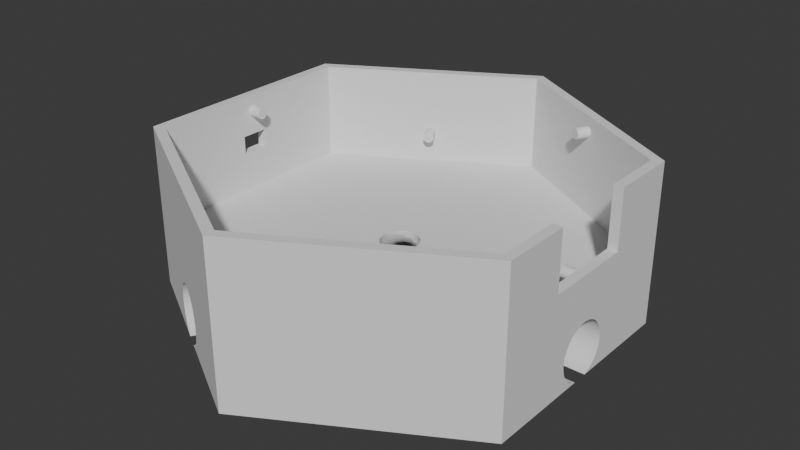 # Source: base.blend  (saved by Blender 4.0.36; exported with 4.5.12 LTS)
import bpy
from mathutils import Matrix  # noqa: F401  (used for matrix-valued properties, if any)

bpy.ops.wm.read_factory_settings(use_empty=True)
scene = bpy.context.scene
scene.name = 'Scene'

# ---- collections
col_collection = bpy.data.collections.new('Collection'); scene.collection.children.link(col_collection)

# ---- node groups
ng_nodegroup_003 = bpy.data.node_groups.new('NodeGroup.003', 'GeometryNodeTree')
_s = ng_nodegroup_003.interface.new_socket(name='Mesh', in_out='OUTPUT', socket_type='NodeSocketGeometry')
_N = ng_nodegroup_003.nodes; _L = ng_nodegroup_003.links
n0 = _N.new('NodeGroupOutput'); n0.name = 'Group Output'; n0.location = (367, 0)
n1 = _N.new('NodeGroupInput'); n1.name = 'Group Input'; n1.location = (-377, 0)
n2 = _N.new('GeometryNodeMeshBoolean'); n2.name = 'Mesh Boolean'; n2.location = (177, -8)
n2.hide = True
n2.solver = 'EXACT'
n3 = _N.new('GeometryNodeMeshCylinder'); n3.name = 'Cylinder.002'; n3.location = (-177, -30)
n3.hide = True
n3.inputs[0].default_value = 6
n3.inputs[3].default_value = 9.5
n3.inputs[4].default_value = 4.7
n4 = _N.new('GeometryNodeTransform'); n4.name = 'Transform Geometry.001'; n4.location = (-9, -31)
n4.hide = True
n4.inputs[1].default_value = (0.0, 0.0, 5.2)
n4.inputs[2].default_value = (0.0, 0.0, 1.571)
n5 = _N.new('GeometryNodeMeshCylinder'); n5.name = 'Cylinder.001'; n5.location = (-177, 31)
n5.hide = True
n5.inputs[0].default_value = 6
n5.inputs[3].default_value = 10.0
n5.inputs[4].default_value = 7.1
n6 = _N.new('GeometryNodeTransform'); n6.name = 'Transform Geometry'; n6.location = (-9, 31)
n6.hide = True
n6.inputs[1].default_value = (0.0, 0.0, 3.55)
n6.inputs[2].default_value = (0.0, 0.0, 1.571)
_L.new(n3.outputs[0], n4.inputs[0])
_L.new(n4.outputs[0], n2.inputs[1])
_L.new(n5.outputs[0], n6.inputs[0])
_L.new(n6.outputs[0], n2.inputs[0])
_L.new(n2.outputs[0], n0.inputs[0])
n0.is_active_output = True
ng_motors = bpy.data.node_groups.new('Motors', 'GeometryNodeTree')
_s = ng_motors.interface.new_socket(name='Geometry', in_out='OUTPUT', socket_type='NodeSocketGeometry')
_N = ng_motors.nodes; _L = ng_motors.links
n0 = _N.new('NodeGroupInput'); n0.name = 'Group Input'; n0.location = (-503, 0)
n1 = _N.new('FunctionNodeAlignEulerToVector'); n1.name = 'Align Euler to Vector'; n1.location = (-303, -19)
n1.hide = True
n2 = _N.new('GeometryNodeInputTangent'); n2.name = 'Curve Tangent'; n2.location = (-301, 47)
n2.hide = True
n3 = _N.new('GeometryNodeCurvePrimitiveCircle'); n3.name = 'Curve Circle'; n3.location = (-143, 52)
n3.hide = True
n3.inputs[0].default_value = 3
n3.inputs[4].default_value = 5.2
n4 = _N.new('ShaderNodeVectorMath'); n4.name = 'Vector Math'; n4.location = (-141, -75)
n4.hide = True
n4.inputs[1].default_value = (1.57, 0.0, 0.0)
n5 = _N.new('GeometryNodeMeshCylinder'); n5.name = 'Cylinder'; n5.location = (-142, -18)
n5.hide = True
n5.inputs[0].default_value = 200
n5.inputs[3].default_value = 1.25
n5.inputs[4].default_value = 7.0
n6 = _N.new('GeometryNodeInputTangent'); n6.name = 'Curve Tangent.001'; n6.location = (-310, -258)
n6.hide = True
n7 = _N.new('FunctionNodeAlignEulerToVector'); n7.name = 'Align Euler to Vector.001'; n7.location = (-145, -231)
n7.hide = True
n8 = _N.new('GeometryNodeInstanceOnPoints'); n8.name = 'Instance on Points.001'; n8.location = (190, -174)
n8.hide = True
n9 = _N.new('GeometryNodeTransform'); n9.name = 'Transform Geometry'; n9.location = (26, -168)
n9.hide = True
n9.inputs[1].default_value = (0.0, 0.0, 1.0)
n9.inputs[2].default_value = (-1.571, 1.571, 0.0)
n10 = _N.new('GeometryNodeCurveToMesh'); n10.name = 'Curve to Mesh'; n10.location = (-136, -172)
n10.hide = True
n10.inputs[3].default_value = True
n11 = _N.new('GeometryNodeCurvePrimitiveCircle'); n11.name = 'Curve Circle.001'; n11.location = (-308, -213)
n11.hide = True
n11.inputs[0].default_value = 16
n11.inputs[4].default_value = 0.8
n12 = _N.new('ShaderNodeVectorMath'); n12.name = 'Vector Math.001'; n12.location = (24, -209)
n12.hide = True
n12.inputs[1].default_value = (0.0, 0.0, -1.6)
n13 = _N.new('GeometryNodeTransform'); n13.name = 'Transform Geometry.002'; n13.location = (377, 1)
n13.hide = True
n13.inputs[1].default_value = (0.0, 0.0, 1.2)
n14 = _N.new('GeometryNodeInstanceOnPoints'); n14.name = 'Instance on Points'; n14.location = (105, -12)
n14.hide = True
n15 = _N.new('NodeGroupOutput'); n15.name = 'Group Output'; n15.location = (871, -2)
n16 = _N.new('GeometryNodeMeshBoolean'); n16.name = 'Mesh Boolean'; n16.location = (583, -51)
n16.hide = True
n16.operation = 'UNION'
n16.solver = 'EXACT'
n17 = _N.new('GeometryNodeCurvePrimitiveCircle'); n17.name = 'Curve Circle.002'; n17.location = (24, -129)
n17.hide = True
n17.inputs[0].default_value = 3
n17.inputs[4].default_value = 1.8
n18 = _N.new('GeometryNodeCurveArc'); n18.name = 'Arc'; n18.location = (-307, -126)
n18.hide = True
n18.inputs[0].default_value = 200
n18.inputs[4].default_value = 1.8
n18.inputs[6].default_value = 1.571
n19 = _N.new('GeometryNodeTransform'); n19.name = 'Transform Geometry.003'; n19.location = (378, -109)
n19.hide = True
n19.inputs[1].default_value = (0.0, 0.0, 1.95)
n20 = _N.new('GeometryNodeInputNamedAttribute'); n20.name = 'Named Attribute'; n20.location = (-161, -172)
n20.inputs[0].default_value = 'radius'
n21 = _N.new('GeometryNodeSwitch'); n21.name = 'Switch'; n21.location = (-161, -172)
n21.input_type = 'FLOAT'
n21.inputs[1].default_value = 1.0
_L.new(n3.outputs[0], n14.inputs[0])
_L.new(n1.outputs[0], n4.inputs[0])
_L.new(n4.outputs[0], n14.inputs[5])
_L.new(n2.outputs[0], n1.inputs[2])
_L.new(n5.outputs[0], n14.inputs[2])
_L.new(n14.outputs[0], n13.inputs[0])
_L.new(n18.outputs[0], n10.inputs[0])
_L.new(n11.outputs[0], n10.inputs[1])
_L.new(n6.outputs[0], n7.inputs[2])
_L.new(n7.outputs[0], n12.inputs[0])
_L.new(n10.outputs[0], n9.inputs[0])
_L.new(n17.outputs[0], n8.inputs[0])
_L.new(n12.outputs[0], n8.inputs[5])
_L.new(n8.outputs[0], n19.inputs[0])
_L.new(n9.outputs[0], n8.inputs[2])
_L.new(n13.outputs[0], n16.inputs[0])
_L.new(n19.outputs[0], n16.inputs[1])
_L.new(n16.outputs[0], n15.inputs[0])
_L.new(n13.outputs[0], n16.inputs[1])
_L.new(n20.outputs[1], n21.inputs[0])
_L.new(n20.outputs[0], n21.inputs[2])
_L.new(n21.outputs[0], n10.inputs[2])
n15.is_active_output = True
ng_level_1_couplings = bpy.data.node_groups.new('Level 1 Couplings', 'GeometryNodeTree')
_s = ng_level_1_couplings.interface.new_socket(name='Geometry', in_out='OUTPUT', socket_type='NodeSocketGeometry')
_N = ng_level_1_couplings.nodes; _L = ng_level_1_couplings.links
n0 = _N.new('NodeGroupOutput'); n0.name = 'Group Output'; n0.location = (454, 0)
n1 = _N.new('NodeGroupInput'); n1.name = 'Group Input'; n1.location = (-464, 0)
n2 = _N.new('GeometryNodeInputTangent'); n2.name = 'Curve Tangent.001'; n2.location = (-258, 50)
n2.hide = True
n3 = _N.new('GeometryNodeInstanceOnPoints'); n3.name = 'Instance on Points.001'; n3.location = (78, -8)
n3.hide = True
n4 = _N.new('FunctionNodeAlignEulerToVector'); n4.name = 'Align Euler to Vector.001'; n4.location = (-264, -3)
n4.hide = True
n5 = _N.new('ShaderNodeVectorMath'); n5.name = 'Vector Math.001'; n5.location = (-101, -50)
n5.hide = True
n5.inputs[1].default_value = (1.57, 0.0, 0.0)
n6 = _N.new('GeometryNodeMeshCylinder'); n6.name = 'Cylinder.003'; n6.location = (-99, 0)
n6.hide = True
n6.inputs[0].default_value = 200
n6.inputs[3].default_value = 0.25
n6.inputs[4].default_value = 0.6
n7 = _N.new('GeometryNodeTransform'); n7.name = 'Transform Geometry.003'; n7.location = (264, -15)
n7.hide = True
n7.inputs[1].default_value = (0.0, 0.0, 4.2)
n8 = _N.new('GeometryNodeCurvePrimitiveCircle'); n8.name = 'Curve Circle.001'; n8.location = (-98, 50)
n8.hide = True
n8.inputs[0].default_value = 3
n8.inputs[4].default_value = 7.94
_L.new(n8.outputs[0], n3.inputs[0])
_L.new(n6.outputs[0], n3.inputs[2])
_L.new(n2.outputs[0], n4.inputs[2])
_L.new(n3.outputs[0], n7.inputs[0])
_L.new(n5.outputs[0], n3.inputs[5])
_L.new(n4.outputs[0], n5.inputs[0])
_L.new(n7.outputs[0], n0.inputs[0])
n0.is_active_output = True
ng_level_2_couplings = bpy.data.node_groups.new('Level 2 Couplings', 'GeometryNodeTree')
_s = ng_level_2_couplings.interface.new_socket(name='Geometry', in_out='OUTPUT', socket_type='NodeSocketGeometry')
_N = ng_level_2_couplings.nodes; _L = ng_level_2_couplings.links
n0 = _N.new('NodeGroupOutput'); n0.name = 'Group Output'; n0.location = (479, 0)
n1 = _N.new('NodeGroupInput'); n1.name = 'Group Input'; n1.location = (-489, 0)
n2 = _N.new('GeometryNodeInputTangent'); n2.name = 'Curve Tangent.002'; n2.location = (-283, 50)
n2.hide = True
n3 = _N.new('FunctionNodeAlignEulerToVector'); n3.name = 'Align Euler to Vector.002'; n3.location = (-289, -3)
n3.hide = True
n4 = _N.new('ShaderNodeVectorMath'); n4.name = 'Vector Math.002'; n4.location = (-126, -51)
n4.hide = True
n4.inputs[1].default_value = (1.57, 0.0, 0.0)
n5 = _N.new('GeometryNodeInstanceOnPoints'); n5.name = 'Instance on Points.002'; n5.location = (74, 28)
n5.hide = True
n6 = _N.new('GeometryNodeTransform'); n6.name = 'Transform Geometry.004'; n6.location = (289, 51)
n6.hide = True
n6.inputs[1].default_value = (0.0, 0.0, 6.4)
n6.inputs[2].default_value = (0.0, 0.0, 1.047)
n7 = _N.new('GeometryNodeCurvePrimitiveCircle'); n7.name = 'Curve Circle.002'; n7.location = (-123, 50)
n7.hide = True
n7.inputs[0].default_value = 3
n7.inputs[4].default_value = 7.94
n8 = _N.new('GeometryNodeMeshCylinder'); n8.name = 'Cylinder.004'; n8.location = (-124, 0)
n8.hide = True
n8.inputs[0].default_value = 200
n8.inputs[3].default_value = 0.25
n8.inputs[4].default_value = 0.6
_L.new(n3.outputs[0], n4.inputs[0])
_L.new(n5.outputs[0], n6.inputs[0])
_L.new(n7.outputs[0], n5.inputs[0])
_L.new(n4.outputs[0], n5.inputs[5])
_L.new(n8.outputs[0], n5.inputs[2])
_L.new(n2.outputs[0], n3.inputs[2])
_L.new(n6.outputs[0], n0.inputs[0])
n0.is_active_output = True
ng_geometry_nodes_001 = bpy.data.node_groups.new('Geometry Nodes.001', 'GeometryNodeTree')
_s = ng_geometry_nodes_001.interface.new_socket(name='Geometry', in_out='OUTPUT', socket_type='NodeSocketGeometry')
_s = ng_geometry_nodes_001.interface.new_socket(name='Geometry', in_out='INPUT', socket_type='NodeSocketGeometry')
ng_geometry_nodes_001.is_modifier = True
_N = ng_geometry_nodes_001.nodes; _L = ng_geometry_nodes_001.links
n0 = _N.new('GeometryNodeGroup'); n0.name = 'Group.003'; n0.location = (-184, 33)
n0.label = 'Base'
n0.node_tree = ng_nodegroup_003
n1 = _N.new('GeometryNodeGroup'); n1.name = 'Group.001'; n1.location = (196, -160)
n1.label = 'Motors'
n1.node_tree = ng_motors
n2 = _N.new('GeometryNodeMeshBoolean'); n2.name = 'Mesh Boolean'; n2.location = (1, 53)
n2.operation = 'UNION'
n2.solver = 'EXACT'
n3 = _N.new('GeometryNodeMeshBoolean'); n3.name = 'Mesh Boolean.002'; n3.location = (198, 38)
n3.operation = 'UNION'
n3.solver = 'EXACT'
n4 = _N.new('NodeGroupOutput'); n4.name = 'Group Output'; n4.location = (846, -55)
n4.hide = True
n5 = _N.new('GeometryNodeMeshBoolean'); n5.name = 'Mesh Boolean.003'; n5.location = (620, 11)
n5.solver = 'EXACT'
n6 = _N.new('NodeGroupInput'); n6.name = 'Group Input'; n6.location = (845, -20)
n6.hide = True
n7 = _N.new('GeometryNodeMeshBoolean'); n7.name = 'Mesh Boolean.001'; n7.location = (406, 32)
n7.solver = 'EXACT'
n8 = _N.new('GeometryNodeGroup'); n8.name = 'Group.002'; n8.location = (-188, -73)
n8.label = 'Level 1 Couplings'
n8.node_tree = ng_level_1_couplings
n9 = _N.new('GeometryNodeGroup'); n9.name = 'Group'; n9.location = (-6, -145)
n9.label = 'Level 2 Couplings'
n9.node_tree = ng_level_2_couplings
n10 = _N.new('GeometryNodeTransform'); n10.name = 'Transform Geometry'; n10.location = (186, -269)
n10.hide = True
n10.inputs[1].default_value = (-8.45, 0.0, 4.95)
n11 = _N.new('GeometryNodeTransform'); n11.name = 'Transform Geometry.001'; n11.location = (185, -306)
n11.hide = True
n11.inputs[1].default_value = (8.6, 0.0, 6.0)
n12 = _N.new('GeometryNodeJoinGeometry'); n12.name = 'Join Geometry'; n12.location = (401, -209)
n12.hide = True
n13 = _N.new('GeometryNodeMeshCube'); n13.name = 'Cube'; n13.location = (-25, -265)
n13.hide = True
n13.inputs[0].default_value = (0.5, 1.2, 0.8)
n14 = _N.new('GeometryNodeMeshCube'); n14.name = 'Cube.001'; n14.location = (-25, -304)
n14.hide = True
n14.inputs[0].default_value = (1.0, 4.0, 3.0)
_L.new(n1.outputs[0], n7.inputs[1])
_L.new(n0.outputs[0], n2.inputs[1])
_L.new(n8.outputs[0], n2.inputs[1])
_L.new(n2.outputs[0], n3.inputs[1])
_L.new(n9.outputs[0], n3.inputs[1])
_L.new(n3.outputs[0], n7.inputs[0])
_L.new(n13.outputs[0], n10.inputs[0])
_L.new(n7.outputs[0], n5.inputs[0])
_L.new(n5.outputs[0], n4.inputs[0])
_L.new(n14.outputs[0], n11.inputs[0])
_L.new(n10.outputs[0], n12.inputs[0])
_L.new(n11.outputs[0], n12.inputs[0])
_L.new(n12.outputs[0], n5.inputs[1])
n4.is_active_output = True

# ---- world
world_world = bpy.data.worlds.new('World'); scene.world = world_world
world_world.use_nodes = True; world_world.node_tree.nodes.clear()
_N = world_world.node_tree.nodes; _L = world_world.node_tree.links
n0 = _N.new('ShaderNodeOutputWorld'); n0.name = 'World Output'; n0.location = (300, 300)
n1 = _N.new('ShaderNodeBackground'); n1.name = 'Background'; n1.location = (10, 300)
n1.inputs[0].default_value = (0.05088, 0.05088, 0.05088, 1.0)
_L.new(n1.outputs[0], n0.inputs[0])
n0.is_active_output = True
world_world.color = (0.05088, 0.05088, 0.05088)
world_world.use_sun_shadow = False
world_world.sun_shadow_jitter_overblur = 0.0

# ---- meshes
me_cube_002 = bpy.data.meshes.new('Cube.002')
me_cube_002.from_pydata([(-1.0, -1.0, -1.0), (-1.0, -1.0, 1.0), (-1.0, 1.0, -1.0), (-1.0, 1.0, 1.0), (1.0, -1.0, -1.0), (1.0, -1.0, 1.0), (1.0, 1.0, -1.0), (1.0, 1.0, 1.0)], [], [(0, 1, 3, 2), (2, 3, 7, 6), (6, 7, 5, 4), (4, 5, 1, 0), (2, 6, 4, 0), (7, 3, 1, 5)])
_uv = me_cube_002.uv_layers.new(name='UVMap')
_uv.uv.foreach_set('vector', [0.375, 0.0, 0.625, 0.0, 0.625, 0.25, 0.375, 0.25, 0.375, 0.25, 0.625, 0.25, 0.625, 0.5, 0.375, 0.5, 0.375, 0.5, 0.625, 0.5, 0.625, 0.75, 0.375, 0.75, 0.375, 0.75, 0.625, 0.75, 0.625, 1.0, 0.375, 1.0, 0.125, 0.5, 0.375, 0.5, 0.375, 0.75, 0.125, 0.75, 0.625, 0.5, 0.875, 0.5, 0.875, 0.75, 0.625, 0.75])
me_cube_002.update()

# ---- objects
ob_cube = bpy.data.objects.new('Cube', me_cube_002)

# ---- transforms, parenting, visibility, modifiers, constraints
ob_cube.location = (0.0, 0.0, 0.0)
_m = ob_cube.modifiers.new('GeometryNodes', 'NODES')
_m.node_group = ng_geometry_nodes_001

# ---- collection membership
col_collection.objects.link(ob_cube)

# ---- scene / render settings (as saved in the file)
scene.frame_start = 1; scene.frame_end = 250; scene.frame_set(0)
scene.render.engine = 'BLENDER_EEVEE_NEXT'
scene.cycles.sampling_pattern = 'TABULATED_SOBOL'
bpy.context.view_layer.update()

# ---- added for rendering (the .blend has no active camera and no usable light): camera, sun
cam_auto = bpy.data.cameras.new('AutoCamera')
cam_auto.lens = 50.0
cam_auto.sensor_width = 36.0
cam_auto.clip_end = 1000.0
ob_auto_camera = bpy.data.objects.new('AutoCamera', cam_auto)
scene.collection.objects.link(ob_auto_camera)
ob_auto_camera.location = (25.3452, -30.4143, 23.8262)
ob_auto_camera.rotation_euler = (1.09748, -7.21219e-08, 0.694738)
scene.camera = ob_auto_camera
light_auto_sun = bpy.data.lights.new('AutoSun', 'SUN')
light_auto_sun.energy = 3.0
light_auto_sun.angle = 0.0523599
ob_auto_sun = bpy.data.objects.new('AutoSun', light_auto_sun)
scene.collection.objects.link(ob_auto_sun)
ob_auto_sun.rotation_euler = (0.872665, 0.174533, 0.523599)
bpy.context.view_layer.update()
